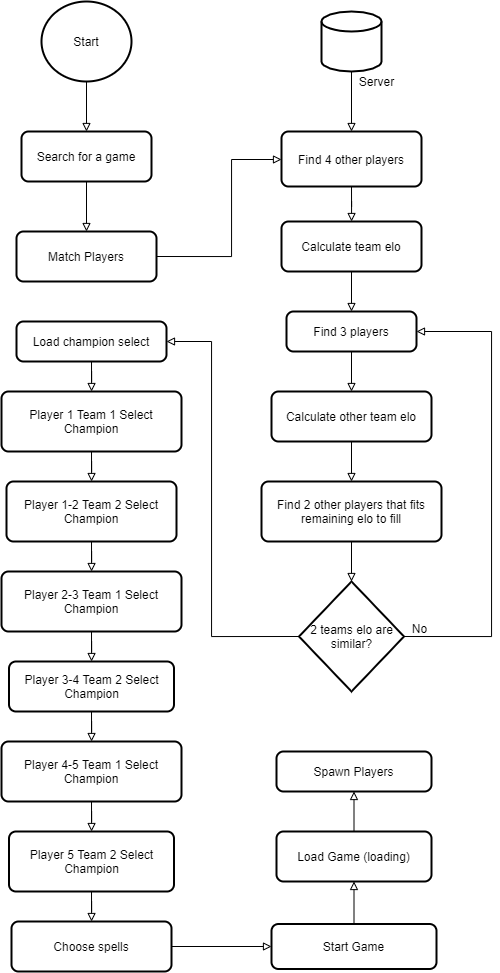

The diagram above was exported from draw.io. Its source (the exported page's mxGraphModel, read from the mxfile embedded in the PNG):
<mxGraphModel dx="1673" dy="876" grid="1" gridSize="10" guides="1" tooltips="1" connect="1" arrows="1" fold="1" page="1" pageScale="1" pageWidth="827" pageHeight="1169" math="0" shadow="0">
  <root>
    <mxCell id="WIyWlLk6GJQsqaUBKTNV-0" />
    <mxCell id="WIyWlLk6GJQsqaUBKTNV-1" parent="WIyWlLk6GJQsqaUBKTNV-0" />
    <mxCell id="YjqBS89vnuQBMuuT8gEp-2" style="edgeStyle=orthogonalEdgeStyle;rounded=0;orthogonalLoop=1;jettySize=auto;html=1;exitX=0.5;exitY=1;exitDx=0;exitDy=0;exitPerimeter=0;endArrow=block;endFill=0;" edge="1" parent="WIyWlLk6GJQsqaUBKTNV-1" source="YjqBS89vnuQBMuuT8gEp-0" target="YjqBS89vnuQBMuuT8gEp-1">
      <mxGeometry relative="1" as="geometry" />
    </mxCell>
    <mxCell id="YjqBS89vnuQBMuuT8gEp-0" value="Start" style="strokeWidth=2;html=1;shape=mxgraph.flowchart.start_2;whiteSpace=wrap;" vertex="1" parent="WIyWlLk6GJQsqaUBKTNV-1">
      <mxGeometry x="270" y="60" width="90" height="80" as="geometry" />
    </mxCell>
    <mxCell id="YjqBS89vnuQBMuuT8gEp-4" style="edgeStyle=orthogonalEdgeStyle;rounded=0;orthogonalLoop=1;jettySize=auto;html=1;exitX=0.5;exitY=1;exitDx=0;exitDy=0;endArrow=block;endFill=0;" edge="1" parent="WIyWlLk6GJQsqaUBKTNV-1" source="YjqBS89vnuQBMuuT8gEp-1" target="YjqBS89vnuQBMuuT8gEp-3">
      <mxGeometry relative="1" as="geometry" />
    </mxCell>
    <mxCell id="YjqBS89vnuQBMuuT8gEp-1" value="Search for a game" style="rounded=1;whiteSpace=wrap;html=1;absoluteArcSize=1;arcSize=14;strokeWidth=2;" vertex="1" parent="WIyWlLk6GJQsqaUBKTNV-1">
      <mxGeometry x="250" y="190" width="130" height="50" as="geometry" />
    </mxCell>
    <mxCell id="YjqBS89vnuQBMuuT8gEp-21" style="edgeStyle=orthogonalEdgeStyle;rounded=0;orthogonalLoop=1;jettySize=auto;html=1;exitX=1;exitY=0.5;exitDx=0;exitDy=0;endArrow=block;endFill=0;" edge="1" parent="WIyWlLk6GJQsqaUBKTNV-1" source="YjqBS89vnuQBMuuT8gEp-3" target="YjqBS89vnuQBMuuT8gEp-10">
      <mxGeometry relative="1" as="geometry">
        <Array as="points">
          <mxPoint x="460" y="315" />
          <mxPoint x="460" y="218" />
        </Array>
      </mxGeometry>
    </mxCell>
    <mxCell id="YjqBS89vnuQBMuuT8gEp-3" value="Match Players" style="rounded=1;whiteSpace=wrap;html=1;absoluteArcSize=1;arcSize=14;strokeWidth=2;" vertex="1" parent="WIyWlLk6GJQsqaUBKTNV-1">
      <mxGeometry x="245" y="290" width="140" height="50" as="geometry" />
    </mxCell>
    <mxCell id="YjqBS89vnuQBMuuT8gEp-11" style="edgeStyle=orthogonalEdgeStyle;rounded=0;orthogonalLoop=1;jettySize=auto;html=1;exitX=0.5;exitY=1;exitDx=0;exitDy=0;exitPerimeter=0;endArrow=block;endFill=0;" edge="1" parent="WIyWlLk6GJQsqaUBKTNV-1" source="YjqBS89vnuQBMuuT8gEp-5" target="YjqBS89vnuQBMuuT8gEp-10">
      <mxGeometry relative="1" as="geometry" />
    </mxCell>
    <mxCell id="YjqBS89vnuQBMuuT8gEp-5" value="" style="strokeWidth=2;html=1;shape=mxgraph.flowchart.database;whiteSpace=wrap;" vertex="1" parent="WIyWlLk6GJQsqaUBKTNV-1">
      <mxGeometry x="550" y="70" width="60" height="60" as="geometry" />
    </mxCell>
    <mxCell id="YjqBS89vnuQBMuuT8gEp-9" value="Server" style="text;html=1;align=center;verticalAlign=middle;resizable=0;points=[];autosize=1;" vertex="1" parent="WIyWlLk6GJQsqaUBKTNV-1">
      <mxGeometry x="580" y="130" width="50" height="20" as="geometry" />
    </mxCell>
    <mxCell id="YjqBS89vnuQBMuuT8gEp-13" style="edgeStyle=orthogonalEdgeStyle;rounded=0;orthogonalLoop=1;jettySize=auto;html=1;exitX=0.5;exitY=1;exitDx=0;exitDy=0;endArrow=block;endFill=0;" edge="1" parent="WIyWlLk6GJQsqaUBKTNV-1" source="YjqBS89vnuQBMuuT8gEp-10" target="YjqBS89vnuQBMuuT8gEp-12">
      <mxGeometry relative="1" as="geometry" />
    </mxCell>
    <mxCell id="YjqBS89vnuQBMuuT8gEp-10" value="Find 4 other players" style="rounded=1;whiteSpace=wrap;html=1;absoluteArcSize=1;arcSize=14;strokeWidth=2;" vertex="1" parent="WIyWlLk6GJQsqaUBKTNV-1">
      <mxGeometry x="510" y="190" width="140" height="55" as="geometry" />
    </mxCell>
    <mxCell id="YjqBS89vnuQBMuuT8gEp-15" style="edgeStyle=orthogonalEdgeStyle;rounded=0;orthogonalLoop=1;jettySize=auto;html=1;exitX=0.5;exitY=1;exitDx=0;exitDy=0;endArrow=block;endFill=0;" edge="1" parent="WIyWlLk6GJQsqaUBKTNV-1" source="YjqBS89vnuQBMuuT8gEp-12" target="YjqBS89vnuQBMuuT8gEp-14">
      <mxGeometry relative="1" as="geometry" />
    </mxCell>
    <mxCell id="YjqBS89vnuQBMuuT8gEp-12" value="Calculate team elo" style="rounded=1;whiteSpace=wrap;html=1;absoluteArcSize=1;arcSize=14;strokeWidth=2;" vertex="1" parent="WIyWlLk6GJQsqaUBKTNV-1">
      <mxGeometry x="510" y="280" width="140" height="50" as="geometry" />
    </mxCell>
    <mxCell id="YjqBS89vnuQBMuuT8gEp-17" style="edgeStyle=orthogonalEdgeStyle;rounded=0;orthogonalLoop=1;jettySize=auto;html=1;exitX=0.5;exitY=1;exitDx=0;exitDy=0;endArrow=block;endFill=0;" edge="1" parent="WIyWlLk6GJQsqaUBKTNV-1" source="YjqBS89vnuQBMuuT8gEp-14" target="YjqBS89vnuQBMuuT8gEp-16">
      <mxGeometry relative="1" as="geometry" />
    </mxCell>
    <mxCell id="YjqBS89vnuQBMuuT8gEp-14" value="Find 3 players" style="rounded=1;whiteSpace=wrap;html=1;absoluteArcSize=1;arcSize=14;strokeWidth=2;" vertex="1" parent="WIyWlLk6GJQsqaUBKTNV-1">
      <mxGeometry x="515" y="370" width="130" height="40" as="geometry" />
    </mxCell>
    <mxCell id="YjqBS89vnuQBMuuT8gEp-20" style="edgeStyle=orthogonalEdgeStyle;rounded=0;orthogonalLoop=1;jettySize=auto;html=1;exitX=0.5;exitY=1;exitDx=0;exitDy=0;endArrow=block;endFill=0;" edge="1" parent="WIyWlLk6GJQsqaUBKTNV-1" source="YjqBS89vnuQBMuuT8gEp-16" target="YjqBS89vnuQBMuuT8gEp-19">
      <mxGeometry relative="1" as="geometry" />
    </mxCell>
    <mxCell id="YjqBS89vnuQBMuuT8gEp-16" value="Calculate other team elo" style="rounded=1;whiteSpace=wrap;html=1;absoluteArcSize=1;arcSize=14;strokeWidth=2;" vertex="1" parent="WIyWlLk6GJQsqaUBKTNV-1">
      <mxGeometry x="500" y="450" width="160" height="50" as="geometry" />
    </mxCell>
    <mxCell id="YjqBS89vnuQBMuuT8gEp-23" style="edgeStyle=orthogonalEdgeStyle;rounded=0;orthogonalLoop=1;jettySize=auto;html=1;exitX=0.5;exitY=1;exitDx=0;exitDy=0;endArrow=block;endFill=0;" edge="1" parent="WIyWlLk6GJQsqaUBKTNV-1" source="YjqBS89vnuQBMuuT8gEp-19" target="YjqBS89vnuQBMuuT8gEp-22">
      <mxGeometry relative="1" as="geometry" />
    </mxCell>
    <mxCell id="YjqBS89vnuQBMuuT8gEp-19" value="Find 2 other players that fits remaining elo to fill" style="rounded=1;whiteSpace=wrap;html=1;absoluteArcSize=1;arcSize=14;strokeWidth=2;" vertex="1" parent="WIyWlLk6GJQsqaUBKTNV-1">
      <mxGeometry x="490" y="540" width="180" height="60" as="geometry" />
    </mxCell>
    <mxCell id="YjqBS89vnuQBMuuT8gEp-24" style="edgeStyle=orthogonalEdgeStyle;rounded=0;orthogonalLoop=1;jettySize=auto;html=1;exitX=0;exitY=0.5;exitDx=0;exitDy=0;exitPerimeter=0;endArrow=block;endFill=0;" edge="1" parent="WIyWlLk6GJQsqaUBKTNV-1" source="YjqBS89vnuQBMuuT8gEp-22" target="YjqBS89vnuQBMuuT8gEp-27">
      <mxGeometry relative="1" as="geometry">
        <mxPoint x="360" y="420" as="targetPoint" />
        <Array as="points">
          <mxPoint x="440" y="695" />
          <mxPoint x="440" y="400" />
        </Array>
      </mxGeometry>
    </mxCell>
    <mxCell id="YjqBS89vnuQBMuuT8gEp-25" style="edgeStyle=orthogonalEdgeStyle;rounded=0;orthogonalLoop=1;jettySize=auto;html=1;exitX=1;exitY=0.5;exitDx=0;exitDy=0;exitPerimeter=0;endArrow=block;endFill=0;" edge="1" parent="WIyWlLk6GJQsqaUBKTNV-1" source="YjqBS89vnuQBMuuT8gEp-22" target="YjqBS89vnuQBMuuT8gEp-14">
      <mxGeometry relative="1" as="geometry">
        <mxPoint x="690" y="695" as="targetPoint" />
        <Array as="points">
          <mxPoint x="720" y="695" />
          <mxPoint x="720" y="390" />
        </Array>
      </mxGeometry>
    </mxCell>
    <mxCell id="YjqBS89vnuQBMuuT8gEp-22" value="2 teams elo are similar?" style="strokeWidth=2;html=1;shape=mxgraph.flowchart.decision;whiteSpace=wrap;" vertex="1" parent="WIyWlLk6GJQsqaUBKTNV-1">
      <mxGeometry x="527.5" y="640" width="105" height="110" as="geometry" />
    </mxCell>
    <mxCell id="YjqBS89vnuQBMuuT8gEp-26" value="No" style="text;html=1;align=center;verticalAlign=middle;resizable=0;points=[];autosize=1;" vertex="1" parent="WIyWlLk6GJQsqaUBKTNV-1">
      <mxGeometry x="632.5" y="677" width="30" height="20" as="geometry" />
    </mxCell>
    <mxCell id="YjqBS89vnuQBMuuT8gEp-29" style="edgeStyle=orthogonalEdgeStyle;rounded=0;orthogonalLoop=1;jettySize=auto;html=1;exitX=0.5;exitY=1;exitDx=0;exitDy=0;endArrow=block;endFill=0;" edge="1" parent="WIyWlLk6GJQsqaUBKTNV-1" source="YjqBS89vnuQBMuuT8gEp-27" target="YjqBS89vnuQBMuuT8gEp-28">
      <mxGeometry relative="1" as="geometry" />
    </mxCell>
    <mxCell id="YjqBS89vnuQBMuuT8gEp-27" value="Load champion select" style="rounded=1;whiteSpace=wrap;html=1;absoluteArcSize=1;arcSize=14;strokeWidth=2;" vertex="1" parent="WIyWlLk6GJQsqaUBKTNV-1">
      <mxGeometry x="245" y="380" width="150" height="40" as="geometry" />
    </mxCell>
    <mxCell id="YjqBS89vnuQBMuuT8gEp-31" style="edgeStyle=orthogonalEdgeStyle;rounded=0;orthogonalLoop=1;jettySize=auto;html=1;exitX=0.5;exitY=1;exitDx=0;exitDy=0;endArrow=block;endFill=0;" edge="1" parent="WIyWlLk6GJQsqaUBKTNV-1" source="YjqBS89vnuQBMuuT8gEp-28" target="YjqBS89vnuQBMuuT8gEp-30">
      <mxGeometry relative="1" as="geometry" />
    </mxCell>
    <mxCell id="YjqBS89vnuQBMuuT8gEp-28" value="Player 1 Team 1 Select Champion" style="rounded=1;whiteSpace=wrap;html=1;absoluteArcSize=1;arcSize=14;strokeWidth=2;" vertex="1" parent="WIyWlLk6GJQsqaUBKTNV-1">
      <mxGeometry x="230" y="450" width="180" height="60" as="geometry" />
    </mxCell>
    <mxCell id="YjqBS89vnuQBMuuT8gEp-34" style="edgeStyle=orthogonalEdgeStyle;rounded=0;orthogonalLoop=1;jettySize=auto;html=1;exitX=0.5;exitY=1;exitDx=0;exitDy=0;endArrow=block;endFill=0;" edge="1" parent="WIyWlLk6GJQsqaUBKTNV-1" source="YjqBS89vnuQBMuuT8gEp-30" target="YjqBS89vnuQBMuuT8gEp-32">
      <mxGeometry relative="1" as="geometry" />
    </mxCell>
    <mxCell id="YjqBS89vnuQBMuuT8gEp-30" value="Player 1-2 Team 2 Select Champion" style="rounded=1;whiteSpace=wrap;html=1;absoluteArcSize=1;arcSize=14;strokeWidth=2;" vertex="1" parent="WIyWlLk6GJQsqaUBKTNV-1">
      <mxGeometry x="235" y="540" width="170" height="60" as="geometry" />
    </mxCell>
    <mxCell id="YjqBS89vnuQBMuuT8gEp-36" style="edgeStyle=orthogonalEdgeStyle;rounded=0;orthogonalLoop=1;jettySize=auto;html=1;exitX=0.5;exitY=1;exitDx=0;exitDy=0;endArrow=block;endFill=0;" edge="1" parent="WIyWlLk6GJQsqaUBKTNV-1" source="YjqBS89vnuQBMuuT8gEp-32" target="YjqBS89vnuQBMuuT8gEp-35">
      <mxGeometry relative="1" as="geometry" />
    </mxCell>
    <mxCell id="YjqBS89vnuQBMuuT8gEp-32" value="Player 2-3 Team 1 Select Champion" style="rounded=1;whiteSpace=wrap;html=1;absoluteArcSize=1;arcSize=14;strokeWidth=2;" vertex="1" parent="WIyWlLk6GJQsqaUBKTNV-1">
      <mxGeometry x="230" y="630" width="180" height="60" as="geometry" />
    </mxCell>
    <mxCell id="YjqBS89vnuQBMuuT8gEp-38" style="edgeStyle=orthogonalEdgeStyle;rounded=0;orthogonalLoop=1;jettySize=auto;html=1;exitX=0.5;exitY=1;exitDx=0;exitDy=0;endArrow=block;endFill=0;" edge="1" parent="WIyWlLk6GJQsqaUBKTNV-1" source="YjqBS89vnuQBMuuT8gEp-35" target="YjqBS89vnuQBMuuT8gEp-37">
      <mxGeometry relative="1" as="geometry" />
    </mxCell>
    <mxCell id="YjqBS89vnuQBMuuT8gEp-35" value="Player 3-4 Team 2 Select Champion" style="rounded=1;whiteSpace=wrap;html=1;absoluteArcSize=1;arcSize=14;strokeWidth=2;" vertex="1" parent="WIyWlLk6GJQsqaUBKTNV-1">
      <mxGeometry x="237.5" y="720" width="165" height="50" as="geometry" />
    </mxCell>
    <mxCell id="YjqBS89vnuQBMuuT8gEp-40" style="edgeStyle=orthogonalEdgeStyle;rounded=0;orthogonalLoop=1;jettySize=auto;html=1;exitX=0.5;exitY=1;exitDx=0;exitDy=0;endArrow=block;endFill=0;" edge="1" parent="WIyWlLk6GJQsqaUBKTNV-1" source="YjqBS89vnuQBMuuT8gEp-37" target="YjqBS89vnuQBMuuT8gEp-39">
      <mxGeometry relative="1" as="geometry" />
    </mxCell>
    <mxCell id="YjqBS89vnuQBMuuT8gEp-37" value="Player 4-5 Team 1 Select Champion" style="rounded=1;whiteSpace=wrap;html=1;absoluteArcSize=1;arcSize=14;strokeWidth=2;" vertex="1" parent="WIyWlLk6GJQsqaUBKTNV-1">
      <mxGeometry x="230" y="800" width="180" height="60" as="geometry" />
    </mxCell>
    <mxCell id="YjqBS89vnuQBMuuT8gEp-42" style="edgeStyle=orthogonalEdgeStyle;rounded=0;orthogonalLoop=1;jettySize=auto;html=1;exitX=0.5;exitY=1;exitDx=0;exitDy=0;endArrow=block;endFill=0;" edge="1" parent="WIyWlLk6GJQsqaUBKTNV-1" source="YjqBS89vnuQBMuuT8gEp-39" target="YjqBS89vnuQBMuuT8gEp-41">
      <mxGeometry relative="1" as="geometry" />
    </mxCell>
    <mxCell id="YjqBS89vnuQBMuuT8gEp-39" value="Player 5 Team 2 Select Champion" style="rounded=1;whiteSpace=wrap;html=1;absoluteArcSize=1;arcSize=14;strokeWidth=2;" vertex="1" parent="WIyWlLk6GJQsqaUBKTNV-1">
      <mxGeometry x="237.5" y="890" width="165" height="60" as="geometry" />
    </mxCell>
    <mxCell id="YjqBS89vnuQBMuuT8gEp-44" style="edgeStyle=orthogonalEdgeStyle;rounded=0;orthogonalLoop=1;jettySize=auto;html=1;exitX=1;exitY=0.5;exitDx=0;exitDy=0;endArrow=block;endFill=0;" edge="1" parent="WIyWlLk6GJQsqaUBKTNV-1" source="YjqBS89vnuQBMuuT8gEp-41" target="YjqBS89vnuQBMuuT8gEp-43">
      <mxGeometry relative="1" as="geometry" />
    </mxCell>
    <mxCell id="YjqBS89vnuQBMuuT8gEp-41" value="Choose spells" style="rounded=1;whiteSpace=wrap;html=1;absoluteArcSize=1;arcSize=14;strokeWidth=2;" vertex="1" parent="WIyWlLk6GJQsqaUBKTNV-1">
      <mxGeometry x="240" y="980" width="160" height="50" as="geometry" />
    </mxCell>
    <mxCell id="YjqBS89vnuQBMuuT8gEp-46" style="edgeStyle=orthogonalEdgeStyle;rounded=0;orthogonalLoop=1;jettySize=auto;html=1;exitX=0.5;exitY=0;exitDx=0;exitDy=0;endArrow=block;endFill=0;" edge="1" parent="WIyWlLk6GJQsqaUBKTNV-1" source="YjqBS89vnuQBMuuT8gEp-43" target="YjqBS89vnuQBMuuT8gEp-45">
      <mxGeometry relative="1" as="geometry" />
    </mxCell>
    <mxCell id="YjqBS89vnuQBMuuT8gEp-43" value="Start Game" style="rounded=1;whiteSpace=wrap;html=1;absoluteArcSize=1;arcSize=14;strokeWidth=2;" vertex="1" parent="WIyWlLk6GJQsqaUBKTNV-1">
      <mxGeometry x="500" y="982.5" width="165" height="45" as="geometry" />
    </mxCell>
    <mxCell id="YjqBS89vnuQBMuuT8gEp-48" style="edgeStyle=orthogonalEdgeStyle;rounded=0;orthogonalLoop=1;jettySize=auto;html=1;exitX=0.5;exitY=0;exitDx=0;exitDy=0;endArrow=block;endFill=0;" edge="1" parent="WIyWlLk6GJQsqaUBKTNV-1" source="YjqBS89vnuQBMuuT8gEp-45" target="YjqBS89vnuQBMuuT8gEp-47">
      <mxGeometry relative="1" as="geometry" />
    </mxCell>
    <mxCell id="YjqBS89vnuQBMuuT8gEp-45" value="Load Game (loading)" style="rounded=1;whiteSpace=wrap;html=1;absoluteArcSize=1;arcSize=14;strokeWidth=2;" vertex="1" parent="WIyWlLk6GJQsqaUBKTNV-1">
      <mxGeometry x="505" y="890" width="155" height="50" as="geometry" />
    </mxCell>
    <mxCell id="YjqBS89vnuQBMuuT8gEp-47" value="Spawn Players" style="rounded=1;whiteSpace=wrap;html=1;absoluteArcSize=1;arcSize=14;strokeWidth=2;" vertex="1" parent="WIyWlLk6GJQsqaUBKTNV-1">
      <mxGeometry x="505" y="810" width="155" height="40" as="geometry" />
    </mxCell>
  </root>
</mxGraphModel>